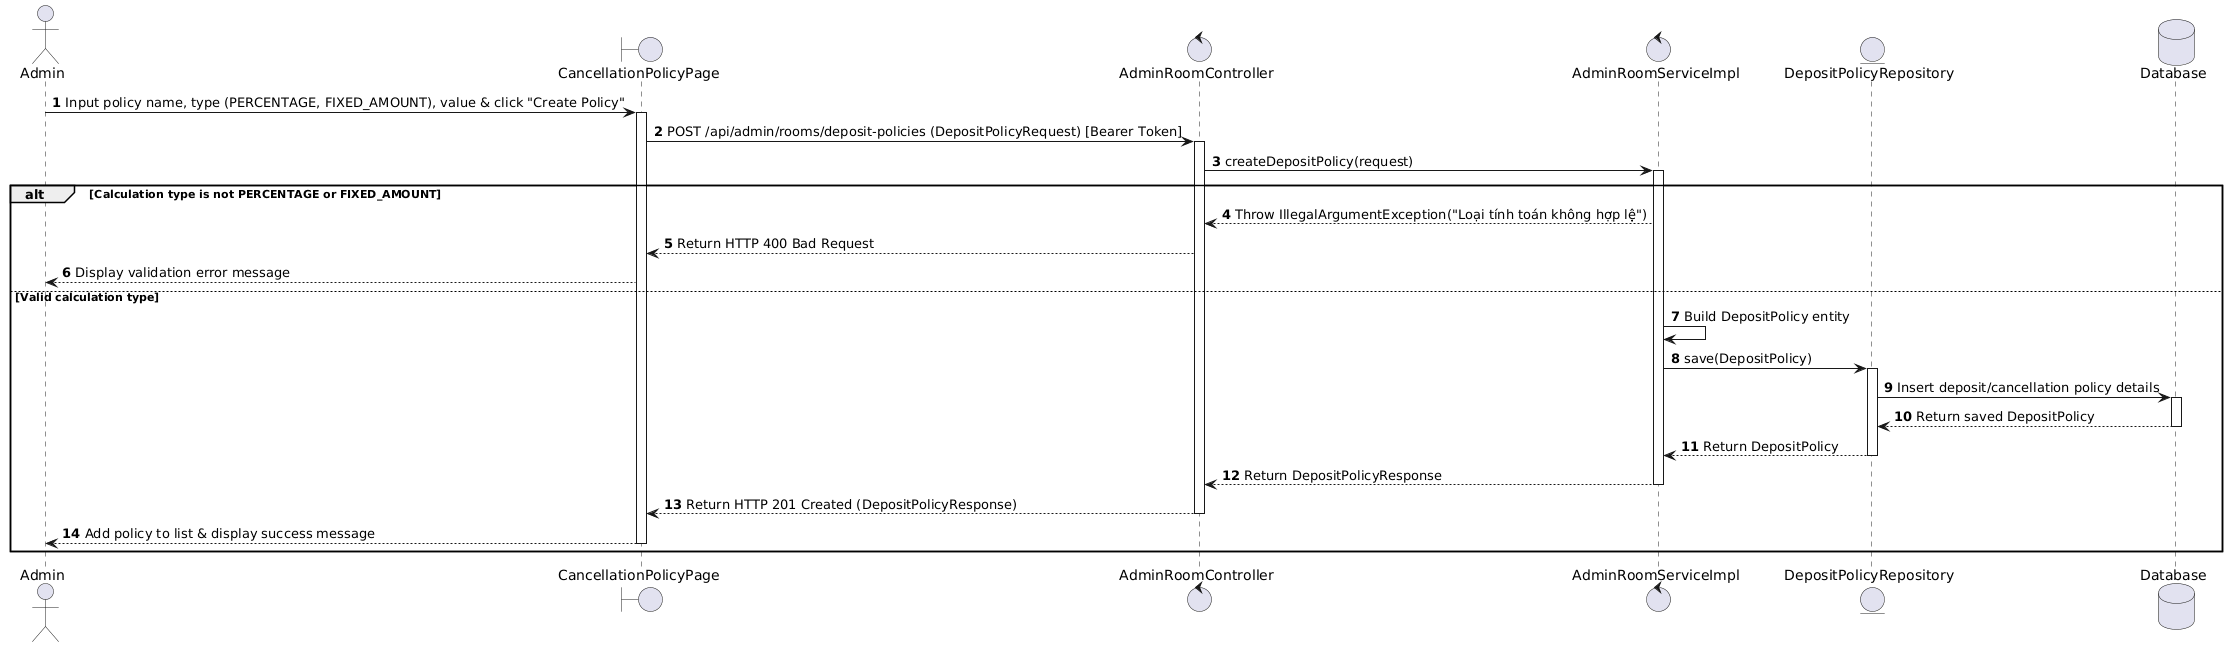

The diagram above was rendered by PlantUML. Its source (embedded in the PNG):
@startuml
actor Admin
boundary "CancellationPolicyPage" as Page
control "AdminRoomController" as Controller
control "AdminRoomServiceImpl" as Service
entity "DepositPolicyRepository" as PolicyRepo
database "Database" as Database

autonumber

Admin -> Page : Input policy name, type (PERCENTAGE, FIXED_AMOUNT), value & click "Create Policy"
activate Page

Page -> Controller : POST /api/admin/rooms/deposit-policies (DepositPolicyRequest) [Bearer Token]
activate Controller

Controller -> Service : createDepositPolicy(request)
activate Service

alt Calculation type is not PERCENTAGE or FIXED_AMOUNT
    Service --> Controller : Throw IllegalArgumentException("Loại tính toán không hợp lệ")
    Controller --> Page : Return HTTP 400 Bad Request
    Page --> Admin : Display validation error message
else Valid calculation type
    Service -> Service : Build DepositPolicy entity

    Service -> PolicyRepo : save(DepositPolicy)
    activate PolicyRepo
    PolicyRepo -> Database : Insert deposit/cancellation policy details
    activate Database
    Database --> PolicyRepo : Return saved DepositPolicy
    deactivate Database
    PolicyRepo --> Service : Return DepositPolicy
    deactivate PolicyRepo

    Service --> Controller : Return DepositPolicyResponse
    deactivate Service

    Controller --> Page : Return HTTP 201 Created (DepositPolicyResponse)
    deactivate Controller

    Page --> Admin : Add policy to list & display success message
    deactivate Page
end
@endum